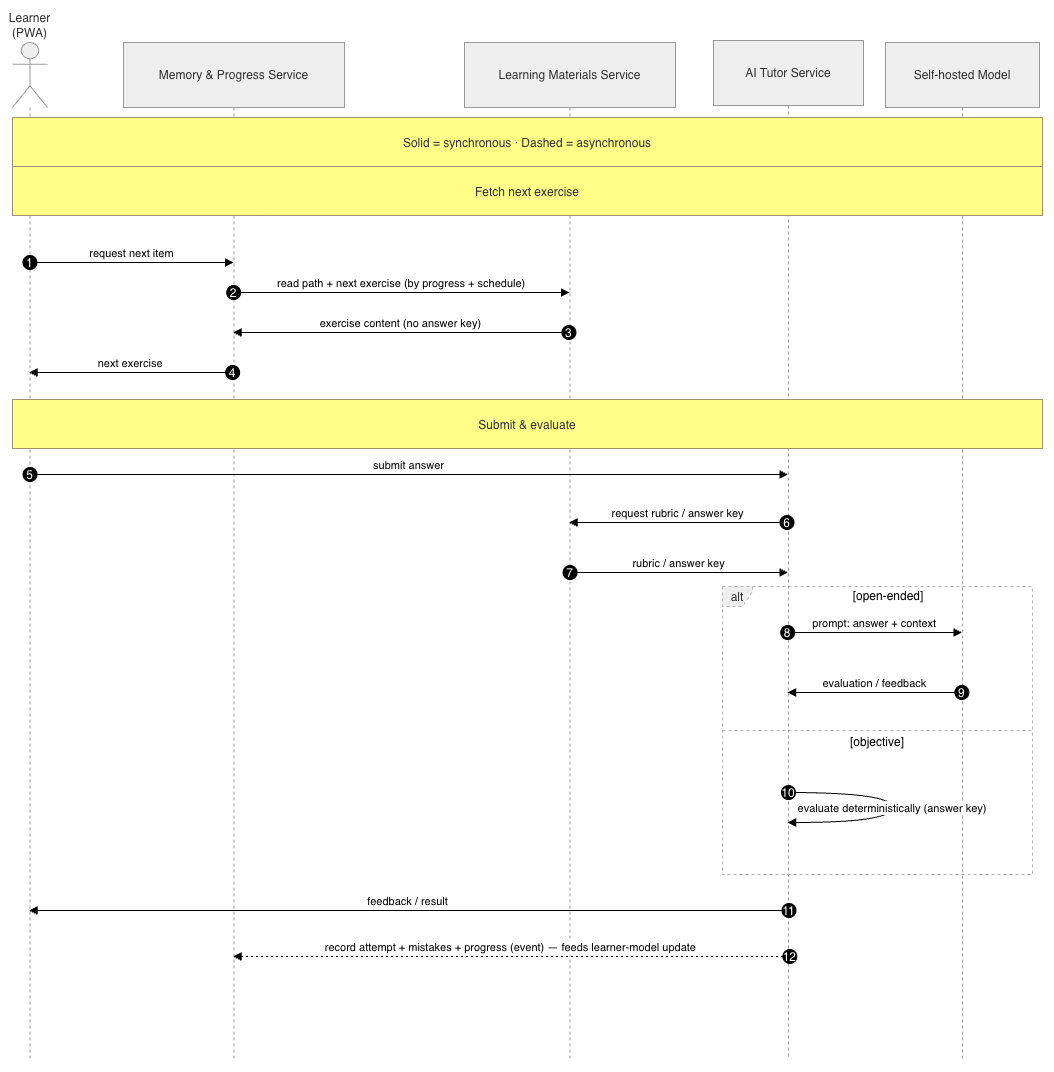

The diagram above was exported from draw.io. Its source (the exported page's mxGraphModel, read from the mxfile embedded in the PNG):
<mxGraphModel dx="2020" dy="1096" grid="1" gridSize="10" guides="1" tooltips="1" connect="1" arrows="1" fold="1" page="1" pageScale="1" pageWidth="850" pageHeight="1100" math="0" shadow="0">
  <root>
    <mxCell id="0" />
    <mxCell id="1" parent="0" />
    <mxCell id="-Gbx6hwGueU2wM2CiT3P-1" parent="1" style="shape=umlLifeline;perimeter=lifelinePerimeter;whiteSpace=wrap;container=1;dropTarget=0;collapsible=0;recursiveResize=0;outlineConnect=0;portConstraint=eastwest;newEdgeStyle={&quot;edgeStyle&quot;:&quot;elbowEdgeStyle&quot;,&quot;elbow&quot;:&quot;vertical&quot;,&quot;curved&quot;:0,&quot;rounded&quot;:0};participant=umlActor;verticalAlign=bottom;labelPosition=center;verticalLabelPosition=top;align=center;size=65;fillColor=light-dark(#eeeeee,#1f2020);strokeColor=light-dark(#999999,#cccccc);fontColor=light-dark(#333333,#cccccc);" value="Learner (PWA)" vertex="1">
      <mxGeometry height="1019" width="35" x="80" y="72" as="geometry" />
    </mxCell>
    <mxCell id="-Gbx6hwGueU2wM2CiT3P-2" parent="1" style="shape=umlLifeline;perimeter=lifelinePerimeter;whiteSpace=wrap;container=1;dropTarget=0;collapsible=0;recursiveResize=0;outlineConnect=0;portConstraint=eastwest;newEdgeStyle={&quot;edgeStyle&quot;:&quot;elbowEdgeStyle&quot;,&quot;elbow&quot;:&quot;vertical&quot;,&quot;curved&quot;:0,&quot;rounded&quot;:0};size=65;fillColor=light-dark(#eeeeee,#1f2020);strokeColor=light-dark(#999999,#cccccc);fontColor=light-dark(#333333,#cccccc);" value="Memory &amp; Progress Service" vertex="1">
      <mxGeometry height="1019" width="221" x="191" y="72" as="geometry" />
    </mxCell>
    <mxCell id="-Gbx6hwGueU2wM2CiT3P-3" parent="1" style="shape=umlLifeline;perimeter=lifelinePerimeter;whiteSpace=wrap;container=1;dropTarget=0;collapsible=0;recursiveResize=0;outlineConnect=0;portConstraint=eastwest;newEdgeStyle={&quot;edgeStyle&quot;:&quot;elbowEdgeStyle&quot;,&quot;elbow&quot;:&quot;vertical&quot;,&quot;curved&quot;:0,&quot;rounded&quot;:0};size=65;fillColor=light-dark(#eeeeee,#1f2020);strokeColor=light-dark(#999999,#cccccc);fontColor=light-dark(#333333,#cccccc);" value="Learning Materials Service" vertex="1">
      <mxGeometry height="1019" width="211" x="532" y="72" as="geometry" />
    </mxCell>
    <mxCell id="-Gbx6hwGueU2wM2CiT3P-4" parent="1" style="shape=umlLifeline;perimeter=lifelinePerimeter;whiteSpace=wrap;container=1;dropTarget=0;collapsible=0;recursiveResize=0;outlineConnect=0;portConstraint=eastwest;newEdgeStyle={&quot;edgeStyle&quot;:&quot;elbowEdgeStyle&quot;,&quot;elbow&quot;:&quot;vertical&quot;,&quot;curved&quot;:0,&quot;rounded&quot;:0};size=65;fillColor=light-dark(#eeeeee,#1f2020);strokeColor=light-dark(#999999,#cccccc);fontColor=light-dark(#333333,#cccccc);" value="AI Tutor Service" vertex="1">
      <mxGeometry height="1019" width="150" x="781" y="70" as="geometry" />
    </mxCell>
    <mxCell id="-Gbx6hwGueU2wM2CiT3P-5" parent="1" style="shape=umlLifeline;perimeter=lifelinePerimeter;whiteSpace=wrap;container=1;dropTarget=0;collapsible=0;recursiveResize=0;outlineConnect=0;portConstraint=eastwest;newEdgeStyle={&quot;edgeStyle&quot;:&quot;elbowEdgeStyle&quot;,&quot;elbow&quot;:&quot;vertical&quot;,&quot;curved&quot;:0,&quot;rounded&quot;:0};size=65;fillColor=light-dark(#eeeeee,#1f2020);strokeColor=light-dark(#999999,#cccccc);fontColor=light-dark(#333333,#cccccc);" value="Self-hosted Model" vertex="1">
      <mxGeometry height="1019" width="154" x="953" y="72" as="geometry" />
    </mxCell>
    <mxCell id="-Gbx6hwGueU2wM2CiT3P-6" parent="1" style="shape=umlFrame;dashed=1;pointerEvents=0;dropTarget=0;strokeColor=#B3B3B3;height=20;width=30;fillColor=light-dark(#eeeeee,#1f2020);fontColor=light-dark(#333333,#cccccc);" value="alt" vertex="1">
      <mxGeometry height="288" width="310" x="790" y="616" as="geometry" />
    </mxCell>
    <mxCell id="-Gbx6hwGueU2wM2CiT3P-7" parent="-Gbx6hwGueU2wM2CiT3P-6" style="text;strokeColor=none;fillColor=none;align=center;verticalAlign=middle;whiteSpace=wrap;" value="[open-ended]" vertex="1">
      <mxGeometry height="20" width="287.6442307692308" x="22.35576923076923" as="geometry" />
    </mxCell>
    <mxCell id="-Gbx6hwGueU2wM2CiT3P-8" parent="-Gbx6hwGueU2wM2CiT3P-6" style="shape=line;dashed=1;whiteSpace=wrap;verticalAlign=top;labelPosition=center;verticalLabelPosition=middle;align=center;strokeColor=#B3B3B3;" value="[objective]" vertex="1">
      <mxGeometry height="4" width="310" y="142" as="geometry" />
    </mxCell>
    <mxCell id="-Gbx6hwGueU2wM2CiT3P-9" edge="1" parent="1" source="-Gbx6hwGueU2wM2CiT3P-1" style="verticalAlign=bottom;edgeStyle=elbowEdgeStyle;elbow=vertical;curved=0;rounded=0;endArrow=block;" target="-Gbx6hwGueU2wM2CiT3P-2" value="request next item">
      <mxGeometry relative="1" x="0.0055" as="geometry">
        <mxPoint as="offset" />
        <Array as="points">
          <mxPoint x="190" y="292" />
        </Array>
      </mxGeometry>
    </mxCell>
    <mxCell id="-Gbx6hwGueU2wM2CiT3P-10" parent="-Gbx6hwGueU2wM2CiT3P-9" style="ellipse;aspect=fixed;fillColor=#000000;align=center;fontColor=#FFFFFF;" value="1" vertex="1">
      <mxGeometry height="14" relative="1" width="14" as="geometry">
        <mxPoint x="-109" y="-7" as="offset" />
      </mxGeometry>
    </mxCell>
    <mxCell id="-Gbx6hwGueU2wM2CiT3P-11" edge="1" parent="1" source="-Gbx6hwGueU2wM2CiT3P-2" style="verticalAlign=bottom;edgeStyle=elbowEdgeStyle;elbow=vertical;curved=0;rounded=0;endArrow=block;" target="-Gbx6hwGueU2wM2CiT3P-3" value="read path + next exercise (by progress + schedule)">
      <mxGeometry relative="1" as="geometry">
        <Array as="points">
          <mxPoint x="500" y="322" />
        </Array>
      </mxGeometry>
    </mxCell>
    <mxCell id="-Gbx6hwGueU2wM2CiT3P-12" parent="-Gbx6hwGueU2wM2CiT3P-11" style="ellipse;aspect=fixed;fillColor=#000000;align=center;fontColor=#FFFFFF;" value="2" vertex="1">
      <mxGeometry height="14" relative="1" width="14" as="geometry">
        <mxPoint x="-175" y="-7" as="offset" />
      </mxGeometry>
    </mxCell>
    <mxCell id="-Gbx6hwGueU2wM2CiT3P-13" edge="1" parent="1" source="-Gbx6hwGueU2wM2CiT3P-3" style="verticalAlign=bottom;edgeStyle=elbowEdgeStyle;elbow=vertical;curved=0;rounded=0;endArrow=block;" target="-Gbx6hwGueU2wM2CiT3P-2" value="exercise content (no answer key)">
      <mxGeometry relative="1" as="geometry">
        <Array as="points">
          <mxPoint x="530" y="362" />
        </Array>
      </mxGeometry>
    </mxCell>
    <mxCell id="-Gbx6hwGueU2wM2CiT3P-14" parent="-Gbx6hwGueU2wM2CiT3P-13" style="ellipse;aspect=fixed;fillColor=#000000;align=center;fontColor=#FFFFFF;" value="3" vertex="1">
      <mxGeometry height="14" relative="1" width="14" as="geometry">
        <mxPoint x="161" y="-7" as="offset" />
      </mxGeometry>
    </mxCell>
    <mxCell id="-Gbx6hwGueU2wM2CiT3P-15" edge="1" parent="1" source="-Gbx6hwGueU2wM2CiT3P-2" style="verticalAlign=bottom;edgeStyle=elbowEdgeStyle;elbow=vertical;curved=0;rounded=0;endArrow=block;" target="-Gbx6hwGueU2wM2CiT3P-1" value="next exercise">
      <mxGeometry relative="1" as="geometry">
        <Array as="points">
          <mxPoint x="190" y="402" />
        </Array>
      </mxGeometry>
    </mxCell>
    <mxCell id="-Gbx6hwGueU2wM2CiT3P-16" parent="-Gbx6hwGueU2wM2CiT3P-15" style="ellipse;aspect=fixed;fillColor=#000000;align=center;fontColor=#FFFFFF;" value="4" vertex="1">
      <mxGeometry height="14" relative="1" width="14" as="geometry">
        <mxPoint x="95" y="-7" as="offset" />
      </mxGeometry>
    </mxCell>
    <mxCell id="-Gbx6hwGueU2wM2CiT3P-17" edge="1" parent="1" source="-Gbx6hwGueU2wM2CiT3P-1" style="verticalAlign=bottom;edgeStyle=elbowEdgeStyle;elbow=vertical;curved=0;rounded=0;endArrow=block;" target="-Gbx6hwGueU2wM2CiT3P-4" value="submit answer">
      <mxGeometry relative="1" as="geometry">
        <Array as="points">
          <mxPoint x="633" y="504" />
        </Array>
      </mxGeometry>
    </mxCell>
    <mxCell id="-Gbx6hwGueU2wM2CiT3P-18" parent="-Gbx6hwGueU2wM2CiT3P-17" style="ellipse;aspect=fixed;fillColor=#000000;align=center;fontColor=#FFFFFF;" value="5" vertex="1">
      <mxGeometry height="14" relative="1" width="14" as="geometry">
        <mxPoint x="-386" y="-7" as="offset" />
      </mxGeometry>
    </mxCell>
    <mxCell id="-Gbx6hwGueU2wM2CiT3P-19" edge="1" parent="1" source="-Gbx6hwGueU2wM2CiT3P-4" style="verticalAlign=bottom;edgeStyle=elbowEdgeStyle;elbow=vertical;curved=0;rounded=0;endArrow=block;" target="-Gbx6hwGueU2wM2CiT3P-3" value="request rubric / answer key">
      <mxGeometry relative="1" as="geometry">
        <Array as="points">
          <mxPoint x="780" y="552" />
        </Array>
      </mxGeometry>
    </mxCell>
    <mxCell id="-Gbx6hwGueU2wM2CiT3P-20" parent="-Gbx6hwGueU2wM2CiT3P-19" style="ellipse;aspect=fixed;fillColor=#000000;align=center;fontColor=#FFFFFF;" value="6" vertex="1">
      <mxGeometry height="14" relative="1" width="14" as="geometry">
        <mxPoint x="102" y="-7" as="offset" />
      </mxGeometry>
    </mxCell>
    <mxCell id="-Gbx6hwGueU2wM2CiT3P-21" edge="1" parent="1" source="-Gbx6hwGueU2wM2CiT3P-3" style="verticalAlign=bottom;edgeStyle=elbowEdgeStyle;elbow=vertical;curved=0;rounded=0;endArrow=block;" target="-Gbx6hwGueU2wM2CiT3P-4" value="rubric / answer key">
      <mxGeometry relative="1" as="geometry">
        <Array as="points">
          <mxPoint x="780" y="602" />
        </Array>
      </mxGeometry>
    </mxCell>
    <mxCell id="-Gbx6hwGueU2wM2CiT3P-22" parent="-Gbx6hwGueU2wM2CiT3P-21" style="ellipse;aspect=fixed;fillColor=#000000;align=center;fontColor=#FFFFFF;" value="7" vertex="1">
      <mxGeometry height="14" relative="1" width="14" as="geometry">
        <mxPoint x="-116" y="-7" as="offset" />
      </mxGeometry>
    </mxCell>
    <mxCell id="-Gbx6hwGueU2wM2CiT3P-23" edge="1" parent="1" source="-Gbx6hwGueU2wM2CiT3P-4" style="verticalAlign=bottom;edgeStyle=elbowEdgeStyle;elbow=vertical;curved=0;rounded=0;endArrow=block;" target="-Gbx6hwGueU2wM2CiT3P-5" value="prompt: answer + context">
      <mxGeometry relative="1" as="geometry">
        <Array as="points">
          <mxPoint x="950" y="662" />
        </Array>
      </mxGeometry>
    </mxCell>
    <mxCell id="-Gbx6hwGueU2wM2CiT3P-24" parent="-Gbx6hwGueU2wM2CiT3P-23" style="ellipse;aspect=fixed;fillColor=#000000;align=center;fontColor=#FFFFFF;" value="8" vertex="1">
      <mxGeometry height="14" relative="1" width="14" as="geometry">
        <mxPoint x="-94" y="-7" as="offset" />
      </mxGeometry>
    </mxCell>
    <mxCell id="-Gbx6hwGueU2wM2CiT3P-25" edge="1" parent="1" source="-Gbx6hwGueU2wM2CiT3P-5" style="verticalAlign=bottom;edgeStyle=elbowEdgeStyle;elbow=vertical;curved=0;rounded=0;endArrow=block;" target="-Gbx6hwGueU2wM2CiT3P-4" value="evaluation / feedback">
      <mxGeometry relative="1" as="geometry">
        <Array as="points">
          <mxPoint x="950" y="722" />
        </Array>
      </mxGeometry>
    </mxCell>
    <mxCell id="-Gbx6hwGueU2wM2CiT3P-26" parent="-Gbx6hwGueU2wM2CiT3P-25" style="ellipse;aspect=fixed;fillColor=#000000;align=center;fontColor=#FFFFFF;" value="9" vertex="1">
      <mxGeometry height="14" relative="1" width="14" as="geometry">
        <mxPoint x="80" y="-7" as="offset" />
      </mxGeometry>
    </mxCell>
    <mxCell id="-Gbx6hwGueU2wM2CiT3P-27" edge="1" parent="1" source="-Gbx6hwGueU2wM2CiT3P-4" style="curved=1;endArrow=block;rounded=0;" target="-Gbx6hwGueU2wM2CiT3P-4" value="evaluate deterministically (answer key)">
      <mxGeometry relative="1" as="geometry">
        <Array as="points">
          <mxPoint x="960" y="822" />
          <mxPoint x="960" y="852" />
        </Array>
      </mxGeometry>
    </mxCell>
    <mxCell id="-Gbx6hwGueU2wM2CiT3P-28" parent="-Gbx6hwGueU2wM2CiT3P-27" style="ellipse;aspect=fixed;fillColor=#000000;align=center;fontColor=#FFFFFF;" value="10" vertex="1">
      <mxGeometry height="14" relative="1" width="14" as="geometry">
        <mxPoint x="-111" y="-22" as="offset" />
      </mxGeometry>
    </mxCell>
    <mxCell id="-Gbx6hwGueU2wM2CiT3P-29" edge="1" parent="1" source="-Gbx6hwGueU2wM2CiT3P-4" style="verticalAlign=bottom;edgeStyle=elbowEdgeStyle;elbow=vertical;curved=0;rounded=0;endArrow=block;" target="-Gbx6hwGueU2wM2CiT3P-1" value="feedback / result">
      <mxGeometry relative="1" as="geometry">
        <Array as="points">
          <mxPoint x="636" y="940" />
        </Array>
      </mxGeometry>
    </mxCell>
    <mxCell id="-Gbx6hwGueU2wM2CiT3P-30" parent="-Gbx6hwGueU2wM2CiT3P-29" style="ellipse;aspect=fixed;fillColor=#000000;align=center;fontColor=#FFFFFF;" value="11" vertex="1">
      <mxGeometry height="14" relative="1" width="14" as="geometry">
        <mxPoint x="374" y="-7" as="offset" />
      </mxGeometry>
    </mxCell>
    <mxCell id="-Gbx6hwGueU2wM2CiT3P-31" edge="1" parent="1" source="-Gbx6hwGueU2wM2CiT3P-4" style="verticalAlign=bottom;edgeStyle=elbowEdgeStyle;elbow=vertical;curved=0;rounded=0;dashed=1;dashPattern=2 3;endArrow=block;" target="-Gbx6hwGueU2wM2CiT3P-2" value="record attempt + mistakes + progress (event) — feeds learner-model update">
      <mxGeometry relative="1" as="geometry">
        <Array as="points">
          <mxPoint x="754" y="986" />
        </Array>
      </mxGeometry>
    </mxCell>
    <mxCell id="-Gbx6hwGueU2wM2CiT3P-32" parent="-Gbx6hwGueU2wM2CiT3P-31" style="ellipse;aspect=fixed;fillColor=#000000;align=center;fontColor=#FFFFFF;" value="12" vertex="1">
      <mxGeometry height="14" relative="1" width="14" as="geometry">
        <mxPoint x="272" y="-7" as="offset" />
      </mxGeometry>
    </mxCell>
    <mxCell id="-Gbx6hwGueU2wM2CiT3P-33" parent="1" style="fillColor=#ffff88;strokeColor=#9E916F;fontColor=light-dark(#333333,#cccccc);" value="Solid = synchronous · Dashed = asynchronous" vertex="1">
      <mxGeometry height="49" width="1030" x="80" y="147" as="geometry" />
    </mxCell>
    <mxCell id="-Gbx6hwGueU2wM2CiT3P-34" parent="1" style="fillColor=#ffff88;strokeColor=#9E916F;fontColor=light-dark(#333333,#cccccc);" value="Fetch next exercise" vertex="1">
      <mxGeometry height="49" width="1030" x="80" y="196" as="geometry" />
    </mxCell>
    <mxCell id="-Gbx6hwGueU2wM2CiT3P-35" parent="1" style="fillColor=#ffff88;strokeColor=#9E916F;fontColor=light-dark(#333333,#cccccc);" value="Submit &amp; evaluate" vertex="1">
      <mxGeometry height="49" width="1030" x="80" y="429" as="geometry" />
    </mxCell>
  </root>
</mxGraphModel>